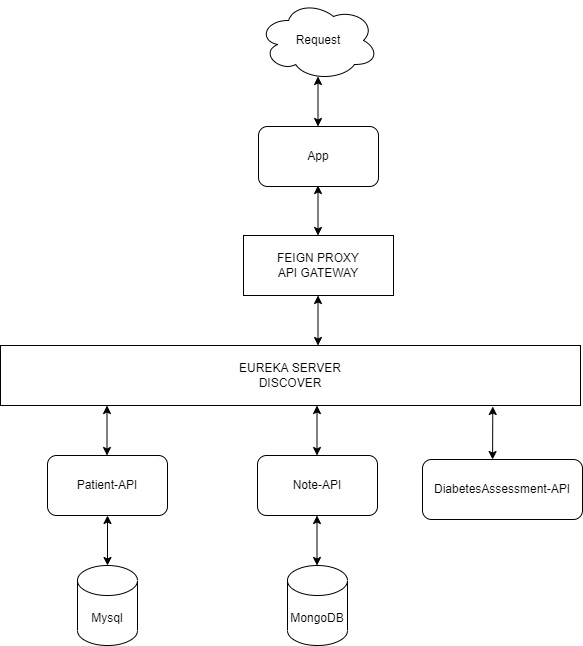

The diagram above was exported from draw.io. Its source (the exported page's mxGraphModel, read from the mxfile embedded in the PNG):
<mxGraphModel dx="1381" dy="756" grid="1" gridSize="10" guides="1" tooltips="1" connect="1" arrows="1" fold="1" page="1" pageScale="1" pageWidth="827" pageHeight="1169" math="0" shadow="0">
  <root>
    <mxCell id="WIyWlLk6GJQsqaUBKTNV-0" />
    <mxCell id="WIyWlLk6GJQsqaUBKTNV-1" parent="WIyWlLk6GJQsqaUBKTNV-0" />
    <mxCell id="jh08pQz1dbmbJxqO9Kj9-0" value="Patient-API" style="rounded=1;whiteSpace=wrap;html=1;" parent="WIyWlLk6GJQsqaUBKTNV-1" vertex="1">
      <mxGeometry x="167" y="470" width="120" height="60" as="geometry" />
    </mxCell>
    <mxCell id="jh08pQz1dbmbJxqO9Kj9-1" value="Note-API" style="rounded=1;whiteSpace=wrap;html=1;" parent="WIyWlLk6GJQsqaUBKTNV-1" vertex="1">
      <mxGeometry x="377" y="470" width="120" height="60" as="geometry" />
    </mxCell>
    <mxCell id="jh08pQz1dbmbJxqO9Kj9-2" value="DiabetesAssessment-API" style="rounded=1;whiteSpace=wrap;html=1;" parent="WIyWlLk6GJQsqaUBKTNV-1" vertex="1">
      <mxGeometry x="542" y="474" width="160" height="60" as="geometry" />
    </mxCell>
    <mxCell id="jh08pQz1dbmbJxqO9Kj9-3" value="Mysql" style="shape=cylinder3;whiteSpace=wrap;html=1;boundedLbl=1;backgroundOutline=1;size=15;" parent="WIyWlLk6GJQsqaUBKTNV-1" vertex="1">
      <mxGeometry x="197" y="580" width="60" height="80" as="geometry" />
    </mxCell>
    <mxCell id="jh08pQz1dbmbJxqO9Kj9-4" value="MongoDB" style="shape=cylinder3;whiteSpace=wrap;html=1;boundedLbl=1;backgroundOutline=1;size=15;" parent="WIyWlLk6GJQsqaUBKTNV-1" vertex="1">
      <mxGeometry x="407" y="580" width="60" height="80" as="geometry" />
    </mxCell>
    <mxCell id="jh08pQz1dbmbJxqO9Kj9-6" value="FEIGN PROXY&lt;br&gt;API GATEWAY" style="rounded=0;whiteSpace=wrap;html=1;" parent="WIyWlLk6GJQsqaUBKTNV-1" vertex="1">
      <mxGeometry x="363" y="250" width="150" height="60" as="geometry" />
    </mxCell>
    <mxCell id="jh08pQz1dbmbJxqO9Kj9-7" value="EUREKA SERVER&lt;br&gt;DISCOVER" style="rounded=0;whiteSpace=wrap;html=1;" parent="WIyWlLk6GJQsqaUBKTNV-1" vertex="1">
      <mxGeometry x="120" y="360" width="580" height="60" as="geometry" />
    </mxCell>
    <mxCell id="jh08pQz1dbmbJxqO9Kj9-8" value="App" style="rounded=1;whiteSpace=wrap;html=1;" parent="WIyWlLk6GJQsqaUBKTNV-1" vertex="1">
      <mxGeometry x="378" y="141" width="120" height="60" as="geometry" />
    </mxCell>
    <mxCell id="jh08pQz1dbmbJxqO9Kj9-9" value="" style="endArrow=classic;startArrow=classic;html=1;rounded=0;entryX=0.5;entryY=1;entryDx=0;entryDy=0;exitX=0.5;exitY=0;exitDx=0;exitDy=0;exitPerimeter=0;" parent="WIyWlLk6GJQsqaUBKTNV-1" source="jh08pQz1dbmbJxqO9Kj9-3" target="jh08pQz1dbmbJxqO9Kj9-0" edge="1">
      <mxGeometry width="50" height="50" relative="1" as="geometry">
        <mxPoint x="217" y="585" as="sourcePoint" />
        <mxPoint x="267" y="535" as="targetPoint" />
      </mxGeometry>
    </mxCell>
    <mxCell id="jh08pQz1dbmbJxqO9Kj9-11" value="" style="endArrow=classic;startArrow=classic;html=1;rounded=0;entryX=0.5;entryY=1;entryDx=0;entryDy=0;exitX=0.5;exitY=0;exitDx=0;exitDy=0;exitPerimeter=0;" parent="WIyWlLk6GJQsqaUBKTNV-1" edge="1">
      <mxGeometry width="50" height="50" relative="1" as="geometry">
        <mxPoint x="436.5" y="580" as="sourcePoint" />
        <mxPoint x="436.5" y="530" as="targetPoint" />
      </mxGeometry>
    </mxCell>
    <mxCell id="jh08pQz1dbmbJxqO9Kj9-12" value="" style="endArrow=classic;startArrow=classic;html=1;rounded=0;entryX=0.5;entryY=1;entryDx=0;entryDy=0;exitX=0.5;exitY=0;exitDx=0;exitDy=0;exitPerimeter=0;" parent="WIyWlLk6GJQsqaUBKTNV-1" edge="1">
      <mxGeometry width="50" height="50" relative="1" as="geometry">
        <mxPoint x="226.5" y="470" as="sourcePoint" />
        <mxPoint x="226.5" y="420" as="targetPoint" />
      </mxGeometry>
    </mxCell>
    <mxCell id="jh08pQz1dbmbJxqO9Kj9-13" value="" style="endArrow=classic;startArrow=classic;html=1;rounded=0;entryX=0.5;entryY=1;entryDx=0;entryDy=0;exitX=0.5;exitY=0;exitDx=0;exitDy=0;exitPerimeter=0;" parent="WIyWlLk6GJQsqaUBKTNV-1" edge="1">
      <mxGeometry width="50" height="50" relative="1" as="geometry">
        <mxPoint x="436.5" y="470" as="sourcePoint" />
        <mxPoint x="436.5" y="420" as="targetPoint" />
      </mxGeometry>
    </mxCell>
    <mxCell id="jh08pQz1dbmbJxqO9Kj9-14" value="" style="endArrow=classic;startArrow=classic;html=1;rounded=0;entryX=0.438;entryY=-0.033;entryDx=0;entryDy=0;exitX=0.966;exitY=1.083;exitDx=0;exitDy=0;exitPerimeter=0;entryPerimeter=0;" parent="WIyWlLk6GJQsqaUBKTNV-1" edge="1">
      <mxGeometry width="50" height="50" relative="1" as="geometry">
        <mxPoint x="612.2799999999997" y="420.98" as="sourcePoint" />
        <mxPoint x="612.0799999999999" y="474.02" as="targetPoint" />
      </mxGeometry>
    </mxCell>
    <mxCell id="jh08pQz1dbmbJxqO9Kj9-15" value="" style="endArrow=classic;startArrow=classic;html=1;rounded=0;entryX=0.5;entryY=1;entryDx=0;entryDy=0;exitX=0.5;exitY=0;exitDx=0;exitDy=0;exitPerimeter=0;" parent="WIyWlLk6GJQsqaUBKTNV-1" edge="1">
      <mxGeometry width="50" height="50" relative="1" as="geometry">
        <mxPoint x="437.5" y="360" as="sourcePoint" />
        <mxPoint x="437.5" y="310" as="targetPoint" />
      </mxGeometry>
    </mxCell>
    <mxCell id="jh08pQz1dbmbJxqO9Kj9-16" value="Request" style="ellipse;shape=cloud;whiteSpace=wrap;html=1;" parent="WIyWlLk6GJQsqaUBKTNV-1" vertex="1">
      <mxGeometry x="378" y="15" width="120" height="80" as="geometry" />
    </mxCell>
    <mxCell id="jh08pQz1dbmbJxqO9Kj9-17" value="" style="endArrow=classic;startArrow=classic;html=1;rounded=0;entryX=0.5;entryY=1;entryDx=0;entryDy=0;exitX=0.5;exitY=0;exitDx=0;exitDy=0;exitPerimeter=0;" parent="WIyWlLk6GJQsqaUBKTNV-1" edge="1">
      <mxGeometry width="50" height="50" relative="1" as="geometry">
        <mxPoint x="437.5" y="141" as="sourcePoint" />
        <mxPoint x="437.5" y="91" as="targetPoint" />
      </mxGeometry>
    </mxCell>
    <mxCell id="jh08pQz1dbmbJxqO9Kj9-18" value="" style="endArrow=classic;startArrow=classic;html=1;rounded=0;entryX=0.5;entryY=1;entryDx=0;entryDy=0;exitX=0.5;exitY=0;exitDx=0;exitDy=0;exitPerimeter=0;" parent="WIyWlLk6GJQsqaUBKTNV-1" edge="1">
      <mxGeometry width="50" height="50" relative="1" as="geometry">
        <mxPoint x="437.5" y="250" as="sourcePoint" />
        <mxPoint x="437.5" y="200" as="targetPoint" />
      </mxGeometry>
    </mxCell>
  </root>
</mxGraphModel>